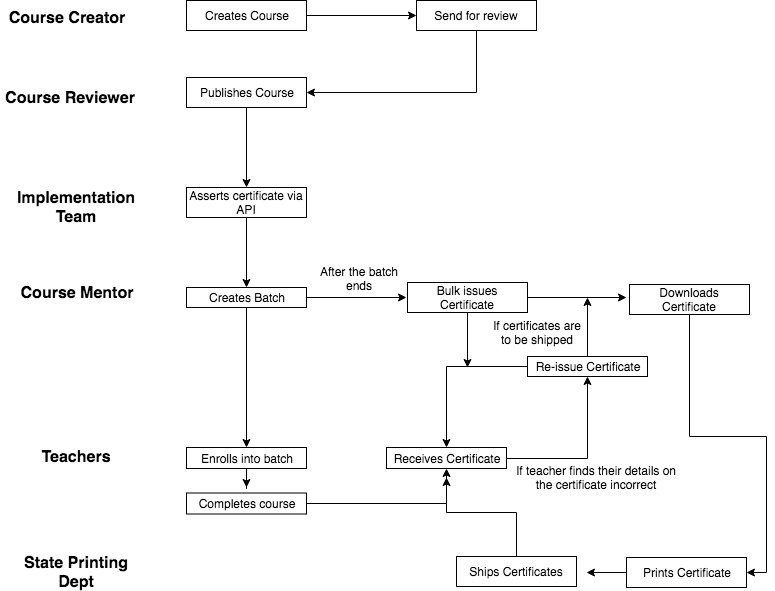

The diagram above was exported from draw.io. Its source (the exported page's mxGraphModel, read from the mxfile embedded in the PNG):
<mxGraphModel dx="1398" dy="678" grid="1" gridSize="10" guides="1" tooltips="1" connect="1" arrows="1" fold="1" page="1" pageScale="1" pageWidth="1169" pageHeight="827" math="0" shadow="0">
  <root>
    <mxCell id="0" />
    <mxCell id="1" parent="0" />
    <mxCell id="nDh7uudCH4Uu2xE7VB5b-1" value="&lt;b&gt;&lt;font style=&quot;font-size: 16px&quot;&gt;Course Creator&lt;/font&gt;&lt;/b&gt;" style="text;html=1;strokeColor=none;fillColor=none;align=center;verticalAlign=middle;whiteSpace=wrap;rounded=0;" vertex="1" parent="1">
      <mxGeometry x="90" y="50" width="120" height="20" as="geometry" />
    </mxCell>
    <mxCell id="nDh7uudCH4Uu2xE7VB5b-2" value="&lt;b&gt;&lt;font style=&quot;font-size: 16px&quot;&gt;Course Reviewer&lt;/font&gt;&lt;/b&gt;" style="text;html=1;strokeColor=none;fillColor=none;align=center;verticalAlign=middle;whiteSpace=wrap;rounded=0;" vertex="1" parent="1">
      <mxGeometry x="84" y="130" width="140" height="20" as="geometry" />
    </mxCell>
    <mxCell id="nDh7uudCH4Uu2xE7VB5b-3" value="&lt;span style=&quot;font-size: 16px&quot;&gt;&lt;b&gt;Implementation Team&lt;/b&gt;&lt;/span&gt;" style="text;html=1;strokeColor=none;fillColor=none;align=center;verticalAlign=middle;whiteSpace=wrap;rounded=0;" vertex="1" parent="1">
      <mxGeometry x="90" y="240" width="140" height="20" as="geometry" />
    </mxCell>
    <mxCell id="nDh7uudCH4Uu2xE7VB5b-4" value="&lt;span style=&quot;font-size: 16px&quot;&gt;&lt;b&gt;Course Mentor&lt;/b&gt;&lt;/span&gt;" style="text;html=1;strokeColor=none;fillColor=none;align=center;verticalAlign=middle;whiteSpace=wrap;rounded=0;" vertex="1" parent="1">
      <mxGeometry x="90" y="325" width="140" height="20" as="geometry" />
    </mxCell>
    <mxCell id="nDh7uudCH4Uu2xE7VB5b-5" value="&lt;span style=&quot;font-size: 16px&quot;&gt;&lt;b&gt;Teachers&lt;/b&gt;&lt;/span&gt;" style="text;html=1;strokeColor=none;fillColor=none;align=center;verticalAlign=middle;whiteSpace=wrap;rounded=0;" vertex="1" parent="1">
      <mxGeometry x="90" y="489" width="140" height="20" as="geometry" />
    </mxCell>
    <mxCell id="nDh7uudCH4Uu2xE7VB5b-22" style="edgeStyle=orthogonalEdgeStyle;rounded=0;orthogonalLoop=1;jettySize=auto;html=1;exitX=1;exitY=0.5;exitDx=0;exitDy=0;entryX=0;entryY=0.5;entryDx=0;entryDy=0;" edge="1" parent="1" source="nDh7uudCH4Uu2xE7VB5b-6" target="nDh7uudCH4Uu2xE7VB5b-7">
      <mxGeometry relative="1" as="geometry" />
    </mxCell>
    <mxCell id="nDh7uudCH4Uu2xE7VB5b-6" value="Creates Course" style="rounded=0;whiteSpace=wrap;html=1;" vertex="1" parent="1">
      <mxGeometry x="270" y="43" width="120" height="30" as="geometry" />
    </mxCell>
    <mxCell id="nDh7uudCH4Uu2xE7VB5b-25" style="edgeStyle=orthogonalEdgeStyle;rounded=0;orthogonalLoop=1;jettySize=auto;html=1;exitX=0.5;exitY=1;exitDx=0;exitDy=0;entryX=1;entryY=0.5;entryDx=0;entryDy=0;" edge="1" parent="1" source="nDh7uudCH4Uu2xE7VB5b-7" target="nDh7uudCH4Uu2xE7VB5b-8">
      <mxGeometry relative="1" as="geometry" />
    </mxCell>
    <mxCell id="nDh7uudCH4Uu2xE7VB5b-7" value="Send for review" style="rounded=0;whiteSpace=wrap;html=1;" vertex="1" parent="1">
      <mxGeometry x="500" y="43" width="120" height="30" as="geometry" />
    </mxCell>
    <mxCell id="nDh7uudCH4Uu2xE7VB5b-26" style="edgeStyle=orthogonalEdgeStyle;rounded=0;orthogonalLoop=1;jettySize=auto;html=1;exitX=0.5;exitY=1;exitDx=0;exitDy=0;entryX=0.5;entryY=0;entryDx=0;entryDy=0;" edge="1" parent="1" source="nDh7uudCH4Uu2xE7VB5b-8" target="nDh7uudCH4Uu2xE7VB5b-9">
      <mxGeometry relative="1" as="geometry" />
    </mxCell>
    <mxCell id="nDh7uudCH4Uu2xE7VB5b-8" value="Publishes Course" style="rounded=0;whiteSpace=wrap;html=1;" vertex="1" parent="1">
      <mxGeometry x="270" y="120" width="120" height="30" as="geometry" />
    </mxCell>
    <mxCell id="nDh7uudCH4Uu2xE7VB5b-27" style="edgeStyle=orthogonalEdgeStyle;rounded=0;orthogonalLoop=1;jettySize=auto;html=1;exitX=0.5;exitY=1;exitDx=0;exitDy=0;entryX=0.5;entryY=0;entryDx=0;entryDy=0;" edge="1" parent="1" source="nDh7uudCH4Uu2xE7VB5b-9" target="nDh7uudCH4Uu2xE7VB5b-10">
      <mxGeometry relative="1" as="geometry" />
    </mxCell>
    <mxCell id="nDh7uudCH4Uu2xE7VB5b-9" value="Asserts certificate via API" style="rounded=0;whiteSpace=wrap;html=1;" vertex="1" parent="1">
      <mxGeometry x="270" y="230" width="120" height="30" as="geometry" />
    </mxCell>
    <mxCell id="nDh7uudCH4Uu2xE7VB5b-33" style="edgeStyle=orthogonalEdgeStyle;rounded=0;orthogonalLoop=1;jettySize=auto;html=1;exitX=1;exitY=0.5;exitDx=0;exitDy=0;" edge="1" parent="1" source="nDh7uudCH4Uu2xE7VB5b-10">
      <mxGeometry relative="1" as="geometry">
        <mxPoint x="490" y="340" as="targetPoint" />
      </mxGeometry>
    </mxCell>
    <mxCell id="nDh7uudCH4Uu2xE7VB5b-43" style="edgeStyle=orthogonalEdgeStyle;rounded=0;orthogonalLoop=1;jettySize=auto;html=1;entryX=0.5;entryY=0;entryDx=0;entryDy=0;" edge="1" parent="1" source="nDh7uudCH4Uu2xE7VB5b-10" target="nDh7uudCH4Uu2xE7VB5b-11">
      <mxGeometry relative="1" as="geometry" />
    </mxCell>
    <mxCell id="nDh7uudCH4Uu2xE7VB5b-10" value="Creates Batch" style="rounded=0;whiteSpace=wrap;html=1;" vertex="1" parent="1">
      <mxGeometry x="270" y="330" width="120" height="20" as="geometry" />
    </mxCell>
    <mxCell id="nDh7uudCH4Uu2xE7VB5b-50" style="edgeStyle=orthogonalEdgeStyle;rounded=0;orthogonalLoop=1;jettySize=auto;html=1;" edge="1" parent="1" source="nDh7uudCH4Uu2xE7VB5b-11">
      <mxGeometry relative="1" as="geometry">
        <mxPoint x="330" y="530" as="targetPoint" />
      </mxGeometry>
    </mxCell>
    <mxCell id="nDh7uudCH4Uu2xE7VB5b-11" value="Enrolls into batch" style="rounded=0;whiteSpace=wrap;html=1;" vertex="1" parent="1">
      <mxGeometry x="270" y="490" width="120" height="21" as="geometry" />
    </mxCell>
    <mxCell id="nDh7uudCH4Uu2xE7VB5b-34" style="edgeStyle=orthogonalEdgeStyle;rounded=0;orthogonalLoop=1;jettySize=auto;html=1;exitX=1;exitY=0.5;exitDx=0;exitDy=0;" edge="1" parent="1" source="nDh7uudCH4Uu2xE7VB5b-12">
      <mxGeometry relative="1" as="geometry">
        <mxPoint x="710" y="340" as="targetPoint" />
      </mxGeometry>
    </mxCell>
    <mxCell id="nDh7uudCH4Uu2xE7VB5b-53" style="edgeStyle=orthogonalEdgeStyle;rounded=0;orthogonalLoop=1;jettySize=auto;html=1;" edge="1" parent="1" source="nDh7uudCH4Uu2xE7VB5b-12">
      <mxGeometry relative="1" as="geometry">
        <mxPoint x="551" y="410" as="targetPoint" />
      </mxGeometry>
    </mxCell>
    <mxCell id="nDh7uudCH4Uu2xE7VB5b-12" value="Bulk issues Certificate" style="rounded=0;whiteSpace=wrap;html=1;" vertex="1" parent="1">
      <mxGeometry x="491" y="325" width="120" height="30" as="geometry" />
    </mxCell>
    <mxCell id="nDh7uudCH4Uu2xE7VB5b-41" style="edgeStyle=orthogonalEdgeStyle;rounded=0;orthogonalLoop=1;jettySize=auto;html=1;entryX=0.5;entryY=1;entryDx=0;entryDy=0;" edge="1" parent="1" source="nDh7uudCH4Uu2xE7VB5b-13" target="nDh7uudCH4Uu2xE7VB5b-19">
      <mxGeometry relative="1" as="geometry" />
    </mxCell>
    <mxCell id="nDh7uudCH4Uu2xE7VB5b-13" value="Receives Certificate" style="rounded=0;whiteSpace=wrap;html=1;" vertex="1" parent="1">
      <mxGeometry x="470" y="490" width="120" height="21" as="geometry" />
    </mxCell>
    <mxCell id="nDh7uudCH4Uu2xE7VB5b-45" style="edgeStyle=orthogonalEdgeStyle;rounded=0;orthogonalLoop=1;jettySize=auto;html=1;entryX=1;entryY=0.5;entryDx=0;entryDy=0;" edge="1" parent="1" source="nDh7uudCH4Uu2xE7VB5b-15" target="nDh7uudCH4Uu2xE7VB5b-16">
      <mxGeometry relative="1" as="geometry" />
    </mxCell>
    <mxCell id="nDh7uudCH4Uu2xE7VB5b-15" value="Downloads Certificate" style="rounded=0;whiteSpace=wrap;html=1;" vertex="1" parent="1">
      <mxGeometry x="713" y="327" width="120" height="30" as="geometry" />
    </mxCell>
    <mxCell id="nDh7uudCH4Uu2xE7VB5b-39" style="edgeStyle=orthogonalEdgeStyle;rounded=0;orthogonalLoop=1;jettySize=auto;html=1;" edge="1" parent="1" source="nDh7uudCH4Uu2xE7VB5b-16">
      <mxGeometry relative="1" as="geometry">
        <mxPoint x="670" y="615" as="targetPoint" />
      </mxGeometry>
    </mxCell>
    <mxCell id="nDh7uudCH4Uu2xE7VB5b-16" value="Prints Certificate" style="rounded=0;whiteSpace=wrap;html=1;" vertex="1" parent="1">
      <mxGeometry x="710" y="600" width="120" height="30" as="geometry" />
    </mxCell>
    <mxCell id="nDh7uudCH4Uu2xE7VB5b-42" style="edgeStyle=orthogonalEdgeStyle;rounded=0;orthogonalLoop=1;jettySize=auto;html=1;entryX=0.5;entryY=0;entryDx=0;entryDy=0;" edge="1" parent="1" source="nDh7uudCH4Uu2xE7VB5b-19" target="nDh7uudCH4Uu2xE7VB5b-13">
      <mxGeometry relative="1" as="geometry" />
    </mxCell>
    <mxCell id="nDh7uudCH4Uu2xE7VB5b-52" style="edgeStyle=orthogonalEdgeStyle;rounded=0;orthogonalLoop=1;jettySize=auto;html=1;" edge="1" parent="1" source="nDh7uudCH4Uu2xE7VB5b-19">
      <mxGeometry relative="1" as="geometry">
        <mxPoint x="671" y="340" as="targetPoint" />
      </mxGeometry>
    </mxCell>
    <mxCell id="nDh7uudCH4Uu2xE7VB5b-19" value="Re-issue Certificate" style="rounded=0;whiteSpace=wrap;html=1;" vertex="1" parent="1">
      <mxGeometry x="611" y="399" width="120" height="20" as="geometry" />
    </mxCell>
    <mxCell id="nDh7uudCH4Uu2xE7VB5b-30" value="After the batch ends" style="text;html=1;strokeColor=none;fillColor=none;align=center;verticalAlign=middle;whiteSpace=wrap;rounded=0;" vertex="1" parent="1">
      <mxGeometry x="393" y="311" width="100" height="20" as="geometry" />
    </mxCell>
    <mxCell id="nDh7uudCH4Uu2xE7VB5b-31" value="If teacher finds their details on the certificate incorrect" style="text;html=1;strokeColor=none;fillColor=none;align=center;verticalAlign=middle;whiteSpace=wrap;rounded=0;" vertex="1" parent="1">
      <mxGeometry x="595" y="504.5" width="170" height="31" as="geometry" />
    </mxCell>
    <mxCell id="nDh7uudCH4Uu2xE7VB5b-35" value="If certificates are to be shipped" style="text;html=1;strokeColor=none;fillColor=none;align=center;verticalAlign=middle;whiteSpace=wrap;rounded=0;" vertex="1" parent="1">
      <mxGeometry x="571" y="360" width="100" height="30" as="geometry" />
    </mxCell>
    <mxCell id="nDh7uudCH4Uu2xE7VB5b-40" style="edgeStyle=orthogonalEdgeStyle;rounded=0;orthogonalLoop=1;jettySize=auto;html=1;entryX=0.5;entryY=1;entryDx=0;entryDy=0;" edge="1" parent="1" source="nDh7uudCH4Uu2xE7VB5b-38" target="nDh7uudCH4Uu2xE7VB5b-13">
      <mxGeometry relative="1" as="geometry" />
    </mxCell>
    <mxCell id="nDh7uudCH4Uu2xE7VB5b-38" value="Ships Certificates" style="rounded=0;whiteSpace=wrap;html=1;" vertex="1" parent="1">
      <mxGeometry x="540" y="599" width="120" height="30" as="geometry" />
    </mxCell>
    <mxCell id="nDh7uudCH4Uu2xE7VB5b-46" value="&lt;span style=&quot;font-size: 16px&quot;&gt;&lt;b&gt;State Printing Dept&lt;/b&gt;&lt;/span&gt;" style="text;html=1;strokeColor=none;fillColor=none;align=center;verticalAlign=middle;whiteSpace=wrap;rounded=0;" vertex="1" parent="1">
      <mxGeometry x="90" y="605" width="140" height="20" as="geometry" />
    </mxCell>
    <mxCell id="nDh7uudCH4Uu2xE7VB5b-51" style="edgeStyle=orthogonalEdgeStyle;rounded=0;orthogonalLoop=1;jettySize=auto;html=1;" edge="1" parent="1" source="nDh7uudCH4Uu2xE7VB5b-49">
      <mxGeometry relative="1" as="geometry">
        <mxPoint x="530" y="520" as="targetPoint" />
      </mxGeometry>
    </mxCell>
    <mxCell id="nDh7uudCH4Uu2xE7VB5b-49" value="Completes course" style="rounded=0;whiteSpace=wrap;html=1;" vertex="1" parent="1">
      <mxGeometry x="270" y="535.5" width="120" height="21" as="geometry" />
    </mxCell>
  </root>
</mxGraphModel>